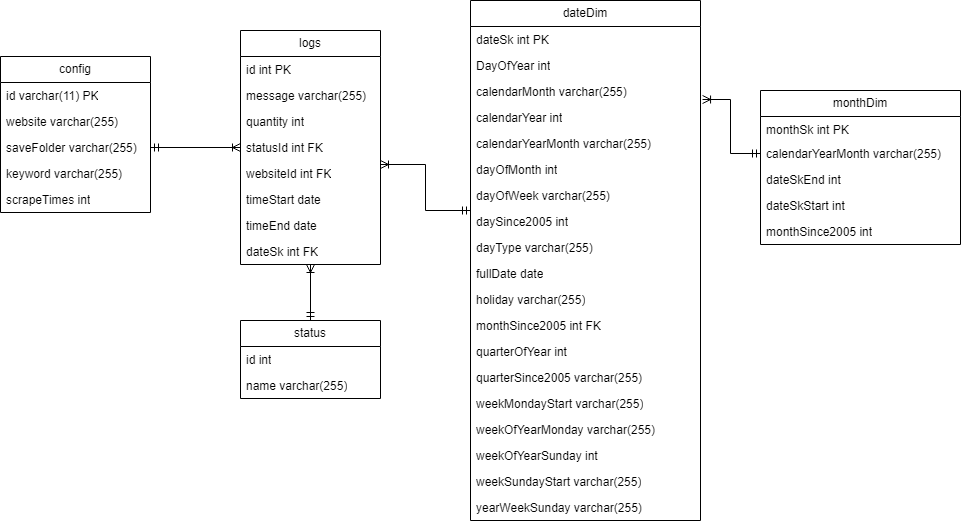

The diagram above was exported from draw.io. Its source (the exported page's mxGraphModel, read from the mxfile embedded in the PNG):
<mxGraphModel dx="794" dy="682" grid="1" gridSize="10" guides="1" tooltips="1" connect="1" arrows="1" fold="1" page="1" pageScale="1" pageWidth="850" pageHeight="1100" math="0" shadow="0">
  <root>
    <mxCell id="0" />
    <mxCell id="1" parent="0" />
    <mxCell id="uebugAxZzgEaHP0NDFZV-1" value="config" style="swimlane;fontStyle=0;childLayout=stackLayout;horizontal=1;startSize=26;fillColor=none;horizontalStack=0;resizeParent=1;resizeParentMax=0;resizeLast=0;collapsible=1;marginBottom=0;whiteSpace=wrap;html=1;" vertex="1" parent="1">
      <mxGeometry x="180" y="86" width="150" height="156" as="geometry" />
    </mxCell>
    <mxCell id="uebugAxZzgEaHP0NDFZV-2" value="id varchar(11) PK" style="text;strokeColor=none;fillColor=none;align=left;verticalAlign=top;spacingLeft=4;spacingRight=4;overflow=hidden;rotatable=0;points=[[0,0.5],[1,0.5]];portConstraint=eastwest;whiteSpace=wrap;html=1;" vertex="1" parent="uebugAxZzgEaHP0NDFZV-1">
      <mxGeometry y="26" width="150" height="26" as="geometry" />
    </mxCell>
    <mxCell id="uebugAxZzgEaHP0NDFZV-3" value="website varchar(255)" style="text;strokeColor=none;fillColor=none;align=left;verticalAlign=top;spacingLeft=4;spacingRight=4;overflow=hidden;rotatable=0;points=[[0,0.5],[1,0.5]];portConstraint=eastwest;whiteSpace=wrap;html=1;" vertex="1" parent="uebugAxZzgEaHP0NDFZV-1">
      <mxGeometry y="52" width="150" height="26" as="geometry" />
    </mxCell>
    <mxCell id="uebugAxZzgEaHP0NDFZV-4" value="saveFolder varchar(255)" style="text;strokeColor=none;fillColor=none;align=left;verticalAlign=top;spacingLeft=4;spacingRight=4;overflow=hidden;rotatable=0;points=[[0,0.5],[1,0.5]];portConstraint=eastwest;whiteSpace=wrap;html=1;" vertex="1" parent="uebugAxZzgEaHP0NDFZV-1">
      <mxGeometry y="78" width="150" height="26" as="geometry" />
    </mxCell>
    <mxCell id="uebugAxZzgEaHP0NDFZV-5" value="keyword varchar(255)" style="text;strokeColor=none;fillColor=none;align=left;verticalAlign=top;spacingLeft=4;spacingRight=4;overflow=hidden;rotatable=0;points=[[0,0.5],[1,0.5]];portConstraint=eastwest;whiteSpace=wrap;html=1;" vertex="1" parent="uebugAxZzgEaHP0NDFZV-1">
      <mxGeometry y="104" width="150" height="26" as="geometry" />
    </mxCell>
    <mxCell id="uebugAxZzgEaHP0NDFZV-6" value="scrapeTimes int" style="text;strokeColor=none;fillColor=none;align=left;verticalAlign=top;spacingLeft=4;spacingRight=4;overflow=hidden;rotatable=0;points=[[0,0.5],[1,0.5]];portConstraint=eastwest;whiteSpace=wrap;html=1;" vertex="1" parent="uebugAxZzgEaHP0NDFZV-1">
      <mxGeometry y="130" width="150" height="26" as="geometry" />
    </mxCell>
    <mxCell id="uebugAxZzgEaHP0NDFZV-7" style="edgeStyle=orthogonalEdgeStyle;rounded=0;orthogonalLoop=1;jettySize=auto;html=1;endArrow=ERmandOne;endFill=0;startArrow=ERoneToMany;startFill=0;" edge="1" parent="1" source="uebugAxZzgEaHP0NDFZV-9" target="uebugAxZzgEaHP0NDFZV-4">
      <mxGeometry relative="1" as="geometry" />
    </mxCell>
    <mxCell id="uebugAxZzgEaHP0NDFZV-8" style="edgeStyle=orthogonalEdgeStyle;rounded=0;orthogonalLoop=1;jettySize=auto;html=1;endArrow=ERmandOne;endFill=0;startArrow=ERoneToMany;startFill=0;" edge="1" parent="1" source="uebugAxZzgEaHP0NDFZV-9" target="uebugAxZzgEaHP0NDFZV-18">
      <mxGeometry relative="1" as="geometry" />
    </mxCell>
    <mxCell id="uebugAxZzgEaHP0NDFZV-9" value="logs" style="swimlane;fontStyle=0;childLayout=stackLayout;horizontal=1;startSize=26;fillColor=none;horizontalStack=0;resizeParent=1;resizeParentMax=0;resizeLast=0;collapsible=1;marginBottom=0;whiteSpace=wrap;html=1;" vertex="1" parent="1">
      <mxGeometry x="420" y="60" width="140" height="234" as="geometry" />
    </mxCell>
    <mxCell id="uebugAxZzgEaHP0NDFZV-10" value="id int PK" style="text;strokeColor=none;fillColor=none;align=left;verticalAlign=top;spacingLeft=4;spacingRight=4;overflow=hidden;rotatable=0;points=[[0,0.5],[1,0.5]];portConstraint=eastwest;whiteSpace=wrap;html=1;" vertex="1" parent="uebugAxZzgEaHP0NDFZV-9">
      <mxGeometry y="26" width="140" height="26" as="geometry" />
    </mxCell>
    <mxCell id="uebugAxZzgEaHP0NDFZV-11" value="message varchar(255)" style="text;strokeColor=none;fillColor=none;align=left;verticalAlign=top;spacingLeft=4;spacingRight=4;overflow=hidden;rotatable=0;points=[[0,0.5],[1,0.5]];portConstraint=eastwest;whiteSpace=wrap;html=1;" vertex="1" parent="uebugAxZzgEaHP0NDFZV-9">
      <mxGeometry y="52" width="140" height="26" as="geometry" />
    </mxCell>
    <mxCell id="uebugAxZzgEaHP0NDFZV-12" value="quantity int" style="text;strokeColor=none;fillColor=none;align=left;verticalAlign=top;spacingLeft=4;spacingRight=4;overflow=hidden;rotatable=0;points=[[0,0.5],[1,0.5]];portConstraint=eastwest;whiteSpace=wrap;html=1;" vertex="1" parent="uebugAxZzgEaHP0NDFZV-9">
      <mxGeometry y="78" width="140" height="26" as="geometry" />
    </mxCell>
    <mxCell id="uebugAxZzgEaHP0NDFZV-13" value="statusId int FK" style="text;strokeColor=none;fillColor=none;align=left;verticalAlign=top;spacingLeft=4;spacingRight=4;overflow=hidden;rotatable=0;points=[[0,0.5],[1,0.5]];portConstraint=eastwest;whiteSpace=wrap;html=1;" vertex="1" parent="uebugAxZzgEaHP0NDFZV-9">
      <mxGeometry y="104" width="140" height="26" as="geometry" />
    </mxCell>
    <mxCell id="uebugAxZzgEaHP0NDFZV-14" value="websiteId int FK" style="text;strokeColor=none;fillColor=none;align=left;verticalAlign=top;spacingLeft=4;spacingRight=4;overflow=hidden;rotatable=0;points=[[0,0.5],[1,0.5]];portConstraint=eastwest;whiteSpace=wrap;html=1;" vertex="1" parent="uebugAxZzgEaHP0NDFZV-9">
      <mxGeometry y="130" width="140" height="26" as="geometry" />
    </mxCell>
    <mxCell id="uebugAxZzgEaHP0NDFZV-15" value="timeStart date" style="text;strokeColor=none;fillColor=none;align=left;verticalAlign=top;spacingLeft=4;spacingRight=4;overflow=hidden;rotatable=0;points=[[0,0.5],[1,0.5]];portConstraint=eastwest;whiteSpace=wrap;html=1;" vertex="1" parent="uebugAxZzgEaHP0NDFZV-9">
      <mxGeometry y="156" width="140" height="26" as="geometry" />
    </mxCell>
    <mxCell id="uebugAxZzgEaHP0NDFZV-16" value="timeEnd date" style="text;strokeColor=none;fillColor=none;align=left;verticalAlign=top;spacingLeft=4;spacingRight=4;overflow=hidden;rotatable=0;points=[[0,0.5],[1,0.5]];portConstraint=eastwest;whiteSpace=wrap;html=1;" vertex="1" parent="uebugAxZzgEaHP0NDFZV-9">
      <mxGeometry y="182" width="140" height="26" as="geometry" />
    </mxCell>
    <mxCell id="uebugAxZzgEaHP0NDFZV-17" value="dateSk int FK" style="text;strokeColor=none;fillColor=none;align=left;verticalAlign=top;spacingLeft=4;spacingRight=4;overflow=hidden;rotatable=0;points=[[0,0.5],[1,0.5]];portConstraint=eastwest;whiteSpace=wrap;html=1;" vertex="1" parent="uebugAxZzgEaHP0NDFZV-9">
      <mxGeometry y="208" width="140" height="26" as="geometry" />
    </mxCell>
    <mxCell id="uebugAxZzgEaHP0NDFZV-18" value="status" style="swimlane;fontStyle=0;childLayout=stackLayout;horizontal=1;startSize=26;fillColor=none;horizontalStack=0;resizeParent=1;resizeParentMax=0;resizeLast=0;collapsible=1;marginBottom=0;whiteSpace=wrap;html=1;" vertex="1" parent="1">
      <mxGeometry x="420" y="350" width="140" height="78" as="geometry" />
    </mxCell>
    <mxCell id="uebugAxZzgEaHP0NDFZV-19" value="id int" style="text;strokeColor=none;fillColor=none;align=left;verticalAlign=top;spacingLeft=4;spacingRight=4;overflow=hidden;rotatable=0;points=[[0,0.5],[1,0.5]];portConstraint=eastwest;whiteSpace=wrap;html=1;" vertex="1" parent="uebugAxZzgEaHP0NDFZV-18">
      <mxGeometry y="26" width="140" height="26" as="geometry" />
    </mxCell>
    <mxCell id="uebugAxZzgEaHP0NDFZV-20" value="name varchar(255)" style="text;strokeColor=none;fillColor=none;align=left;verticalAlign=top;spacingLeft=4;spacingRight=4;overflow=hidden;rotatable=0;points=[[0,0.5],[1,0.5]];portConstraint=eastwest;whiteSpace=wrap;html=1;" vertex="1" parent="uebugAxZzgEaHP0NDFZV-18">
      <mxGeometry y="52" width="140" height="26" as="geometry" />
    </mxCell>
    <mxCell id="uebugAxZzgEaHP0NDFZV-21" value="monthDim" style="swimlane;fontStyle=0;childLayout=stackLayout;horizontal=1;startSize=26;fillColor=none;horizontalStack=0;resizeParent=1;resizeParentMax=0;resizeLast=0;collapsible=1;marginBottom=0;whiteSpace=wrap;html=1;" vertex="1" parent="1">
      <mxGeometry x="940" y="120" width="200" height="154" as="geometry" />
    </mxCell>
    <mxCell id="uebugAxZzgEaHP0NDFZV-22" value="monthSk int PK" style="text;strokeColor=none;fillColor=none;align=left;verticalAlign=top;spacingLeft=4;spacingRight=4;overflow=hidden;rotatable=0;points=[[0,0.5],[1,0.5]];portConstraint=eastwest;whiteSpace=wrap;html=1;" vertex="1" parent="uebugAxZzgEaHP0NDFZV-21">
      <mxGeometry y="26" width="200" height="24" as="geometry" />
    </mxCell>
    <mxCell id="uebugAxZzgEaHP0NDFZV-23" value="calendarYearMonth varchar(255)" style="text;strokeColor=none;fillColor=none;align=left;verticalAlign=top;spacingLeft=4;spacingRight=4;overflow=hidden;rotatable=0;points=[[0,0.5],[1,0.5]];portConstraint=eastwest;whiteSpace=wrap;html=1;" vertex="1" parent="uebugAxZzgEaHP0NDFZV-21">
      <mxGeometry y="50" width="200" height="26" as="geometry" />
    </mxCell>
    <mxCell id="uebugAxZzgEaHP0NDFZV-24" value="dateSkEnd int" style="text;strokeColor=none;fillColor=none;align=left;verticalAlign=top;spacingLeft=4;spacingRight=4;overflow=hidden;rotatable=0;points=[[0,0.5],[1,0.5]];portConstraint=eastwest;whiteSpace=wrap;html=1;" vertex="1" parent="uebugAxZzgEaHP0NDFZV-21">
      <mxGeometry y="76" width="200" height="26" as="geometry" />
    </mxCell>
    <mxCell id="uebugAxZzgEaHP0NDFZV-25" value="dateSkStart int" style="text;strokeColor=none;fillColor=none;align=left;verticalAlign=top;spacingLeft=4;spacingRight=4;overflow=hidden;rotatable=0;points=[[0,0.5],[1,0.5]];portConstraint=eastwest;whiteSpace=wrap;html=1;" vertex="1" parent="uebugAxZzgEaHP0NDFZV-21">
      <mxGeometry y="102" width="200" height="26" as="geometry" />
    </mxCell>
    <mxCell id="uebugAxZzgEaHP0NDFZV-26" value="monthSince2005 int" style="text;strokeColor=none;fillColor=none;align=left;verticalAlign=top;spacingLeft=4;spacingRight=4;overflow=hidden;rotatable=0;points=[[0,0.5],[1,0.5]];portConstraint=eastwest;whiteSpace=wrap;html=1;" vertex="1" parent="uebugAxZzgEaHP0NDFZV-21">
      <mxGeometry y="128" width="200" height="26" as="geometry" />
    </mxCell>
    <mxCell id="uebugAxZzgEaHP0NDFZV-27" value="dateDim" style="swimlane;fontStyle=0;childLayout=stackLayout;horizontal=1;startSize=26;fillColor=none;horizontalStack=0;resizeParent=1;resizeParentMax=0;resizeLast=0;collapsible=1;marginBottom=0;whiteSpace=wrap;html=1;" vertex="1" parent="1">
      <mxGeometry x="650" y="30" width="230" height="520" as="geometry" />
    </mxCell>
    <mxCell id="uebugAxZzgEaHP0NDFZV-28" value="dateSk int PK" style="text;strokeColor=none;fillColor=none;align=left;verticalAlign=top;spacingLeft=4;spacingRight=4;overflow=hidden;rotatable=0;points=[[0,0.5],[1,0.5]];portConstraint=eastwest;whiteSpace=wrap;html=1;" vertex="1" parent="uebugAxZzgEaHP0NDFZV-27">
      <mxGeometry y="26" width="230" height="26" as="geometry" />
    </mxCell>
    <mxCell id="uebugAxZzgEaHP0NDFZV-29" value="DayOfYear int" style="text;strokeColor=none;fillColor=none;align=left;verticalAlign=top;spacingLeft=4;spacingRight=4;overflow=hidden;rotatable=0;points=[[0,0.5],[1,0.5]];portConstraint=eastwest;whiteSpace=wrap;html=1;" vertex="1" parent="uebugAxZzgEaHP0NDFZV-27">
      <mxGeometry y="52" width="230" height="26" as="geometry" />
    </mxCell>
    <mxCell id="uebugAxZzgEaHP0NDFZV-30" value="calendarMonth varchar(255)" style="text;strokeColor=none;fillColor=none;align=left;verticalAlign=top;spacingLeft=4;spacingRight=4;overflow=hidden;rotatable=0;points=[[0,0.5],[1,0.5]];portConstraint=eastwest;whiteSpace=wrap;html=1;" vertex="1" parent="uebugAxZzgEaHP0NDFZV-27">
      <mxGeometry y="78" width="230" height="26" as="geometry" />
    </mxCell>
    <mxCell id="uebugAxZzgEaHP0NDFZV-31" value="calendarYear int" style="text;strokeColor=none;fillColor=none;align=left;verticalAlign=top;spacingLeft=4;spacingRight=4;overflow=hidden;rotatable=0;points=[[0,0.5],[1,0.5]];portConstraint=eastwest;whiteSpace=wrap;html=1;" vertex="1" parent="uebugAxZzgEaHP0NDFZV-27">
      <mxGeometry y="104" width="230" height="26" as="geometry" />
    </mxCell>
    <mxCell id="uebugAxZzgEaHP0NDFZV-32" value="calendarYearMonth varchar(255)&amp;nbsp;" style="text;strokeColor=none;fillColor=none;align=left;verticalAlign=top;spacingLeft=4;spacingRight=4;overflow=hidden;rotatable=0;points=[[0,0.5],[1,0.5]];portConstraint=eastwest;whiteSpace=wrap;html=1;" vertex="1" parent="uebugAxZzgEaHP0NDFZV-27">
      <mxGeometry y="130" width="230" height="26" as="geometry" />
    </mxCell>
    <mxCell id="uebugAxZzgEaHP0NDFZV-33" value="dayOfMonth int" style="text;strokeColor=none;fillColor=none;align=left;verticalAlign=top;spacingLeft=4;spacingRight=4;overflow=hidden;rotatable=0;points=[[0,0.5],[1,0.5]];portConstraint=eastwest;whiteSpace=wrap;html=1;" vertex="1" parent="uebugAxZzgEaHP0NDFZV-27">
      <mxGeometry y="156" width="230" height="26" as="geometry" />
    </mxCell>
    <mxCell id="uebugAxZzgEaHP0NDFZV-34" value="dayOfWeek varchar(255)" style="text;strokeColor=none;fillColor=none;align=left;verticalAlign=top;spacingLeft=4;spacingRight=4;overflow=hidden;rotatable=0;points=[[0,0.5],[1,0.5]];portConstraint=eastwest;whiteSpace=wrap;html=1;" vertex="1" parent="uebugAxZzgEaHP0NDFZV-27">
      <mxGeometry y="182" width="230" height="26" as="geometry" />
    </mxCell>
    <mxCell id="uebugAxZzgEaHP0NDFZV-35" value="daySince2005 int" style="text;strokeColor=none;fillColor=none;align=left;verticalAlign=top;spacingLeft=4;spacingRight=4;overflow=hidden;rotatable=0;points=[[0,0.5],[1,0.5]];portConstraint=eastwest;whiteSpace=wrap;html=1;" vertex="1" parent="uebugAxZzgEaHP0NDFZV-27">
      <mxGeometry y="208" width="230" height="26" as="geometry" />
    </mxCell>
    <mxCell id="uebugAxZzgEaHP0NDFZV-36" value="dayType varchar(255)" style="text;strokeColor=none;fillColor=none;align=left;verticalAlign=top;spacingLeft=4;spacingRight=4;overflow=hidden;rotatable=0;points=[[0,0.5],[1,0.5]];portConstraint=eastwest;whiteSpace=wrap;html=1;" vertex="1" parent="uebugAxZzgEaHP0NDFZV-27">
      <mxGeometry y="234" width="230" height="26" as="geometry" />
    </mxCell>
    <mxCell id="uebugAxZzgEaHP0NDFZV-37" value="fullDate date" style="text;strokeColor=none;fillColor=none;align=left;verticalAlign=top;spacingLeft=4;spacingRight=4;overflow=hidden;rotatable=0;points=[[0,0.5],[1,0.5]];portConstraint=eastwest;whiteSpace=wrap;html=1;" vertex="1" parent="uebugAxZzgEaHP0NDFZV-27">
      <mxGeometry y="260" width="230" height="26" as="geometry" />
    </mxCell>
    <mxCell id="uebugAxZzgEaHP0NDFZV-38" value="holiday varchar(255)" style="text;strokeColor=none;fillColor=none;align=left;verticalAlign=top;spacingLeft=4;spacingRight=4;overflow=hidden;rotatable=0;points=[[0,0.5],[1,0.5]];portConstraint=eastwest;whiteSpace=wrap;html=1;" vertex="1" parent="uebugAxZzgEaHP0NDFZV-27">
      <mxGeometry y="286" width="230" height="26" as="geometry" />
    </mxCell>
    <mxCell id="uebugAxZzgEaHP0NDFZV-39" value="monthSince2005 int FK" style="text;strokeColor=none;fillColor=none;align=left;verticalAlign=top;spacingLeft=4;spacingRight=4;overflow=hidden;rotatable=0;points=[[0,0.5],[1,0.5]];portConstraint=eastwest;whiteSpace=wrap;html=1;" vertex="1" parent="uebugAxZzgEaHP0NDFZV-27">
      <mxGeometry y="312" width="230" height="26" as="geometry" />
    </mxCell>
    <mxCell id="uebugAxZzgEaHP0NDFZV-40" value="quarterOfYear int" style="text;strokeColor=none;fillColor=none;align=left;verticalAlign=top;spacingLeft=4;spacingRight=4;overflow=hidden;rotatable=0;points=[[0,0.5],[1,0.5]];portConstraint=eastwest;whiteSpace=wrap;html=1;" vertex="1" parent="uebugAxZzgEaHP0NDFZV-27">
      <mxGeometry y="338" width="230" height="26" as="geometry" />
    </mxCell>
    <mxCell id="uebugAxZzgEaHP0NDFZV-41" value="quarterSince2005 varchar(255)" style="text;strokeColor=none;fillColor=none;align=left;verticalAlign=top;spacingLeft=4;spacingRight=4;overflow=hidden;rotatable=0;points=[[0,0.5],[1,0.5]];portConstraint=eastwest;whiteSpace=wrap;html=1;" vertex="1" parent="uebugAxZzgEaHP0NDFZV-27">
      <mxGeometry y="364" width="230" height="26" as="geometry" />
    </mxCell>
    <mxCell id="uebugAxZzgEaHP0NDFZV-42" value="weekMondayStart varchar(255)" style="text;strokeColor=none;fillColor=none;align=left;verticalAlign=top;spacingLeft=4;spacingRight=4;overflow=hidden;rotatable=0;points=[[0,0.5],[1,0.5]];portConstraint=eastwest;whiteSpace=wrap;html=1;" vertex="1" parent="uebugAxZzgEaHP0NDFZV-27">
      <mxGeometry y="390" width="230" height="26" as="geometry" />
    </mxCell>
    <mxCell id="uebugAxZzgEaHP0NDFZV-43" value="weekOfYearMonday varchar(255)&lt;div&gt;&lt;br&gt;&lt;/div&gt;" style="text;strokeColor=none;fillColor=none;align=left;verticalAlign=top;spacingLeft=4;spacingRight=4;overflow=hidden;rotatable=0;points=[[0,0.5],[1,0.5]];portConstraint=eastwest;whiteSpace=wrap;html=1;" vertex="1" parent="uebugAxZzgEaHP0NDFZV-27">
      <mxGeometry y="416" width="230" height="26" as="geometry" />
    </mxCell>
    <mxCell id="uebugAxZzgEaHP0NDFZV-44" value="weekOfYearSunday int" style="text;strokeColor=none;fillColor=none;align=left;verticalAlign=top;spacingLeft=4;spacingRight=4;overflow=hidden;rotatable=0;points=[[0,0.5],[1,0.5]];portConstraint=eastwest;whiteSpace=wrap;html=1;" vertex="1" parent="uebugAxZzgEaHP0NDFZV-27">
      <mxGeometry y="442" width="230" height="26" as="geometry" />
    </mxCell>
    <mxCell id="uebugAxZzgEaHP0NDFZV-45" value="weekSundayStart varchar(255)" style="text;strokeColor=none;fillColor=none;align=left;verticalAlign=top;spacingLeft=4;spacingRight=4;overflow=hidden;rotatable=0;points=[[0,0.5],[1,0.5]];portConstraint=eastwest;whiteSpace=wrap;html=1;" vertex="1" parent="uebugAxZzgEaHP0NDFZV-27">
      <mxGeometry y="468" width="230" height="26" as="geometry" />
    </mxCell>
    <mxCell id="uebugAxZzgEaHP0NDFZV-46" value="yearWeekSunday varchar(255)" style="text;strokeColor=none;fillColor=none;align=left;verticalAlign=top;spacingLeft=4;spacingRight=4;overflow=hidden;rotatable=0;points=[[0,0.5],[1,0.5]];portConstraint=eastwest;whiteSpace=wrap;html=1;" vertex="1" parent="uebugAxZzgEaHP0NDFZV-27">
      <mxGeometry y="494" width="230" height="26" as="geometry" />
    </mxCell>
    <mxCell id="uebugAxZzgEaHP0NDFZV-47" style="edgeStyle=orthogonalEdgeStyle;rounded=0;orthogonalLoop=1;jettySize=auto;html=1;endArrow=ERmandOne;endFill=0;startArrow=ERoneToMany;startFill=0;entryX=0;entryY=0.5;entryDx=0;entryDy=0;exitX=1.009;exitY=0.808;exitDx=0;exitDy=0;exitPerimeter=0;" edge="1" parent="1" source="uebugAxZzgEaHP0NDFZV-30" target="uebugAxZzgEaHP0NDFZV-23">
      <mxGeometry relative="1" as="geometry">
        <mxPoint x="360" y="494" as="sourcePoint" />
        <mxPoint x="360" y="550" as="targetPoint" />
      </mxGeometry>
    </mxCell>
    <mxCell id="uebugAxZzgEaHP0NDFZV-48" style="edgeStyle=orthogonalEdgeStyle;rounded=0;orthogonalLoop=1;jettySize=auto;html=1;endArrow=ERmandOne;endFill=0;startArrow=ERoneToMany;startFill=0;entryX=0;entryY=0.077;entryDx=0;entryDy=0;entryPerimeter=0;exitX=1;exitY=0.154;exitDx=0;exitDy=0;exitPerimeter=0;" edge="1" parent="1" source="uebugAxZzgEaHP0NDFZV-14" target="uebugAxZzgEaHP0NDFZV-35">
      <mxGeometry relative="1" as="geometry">
        <mxPoint x="600" y="190" as="sourcePoint" />
        <mxPoint x="600" y="246" as="targetPoint" />
      </mxGeometry>
    </mxCell>
  </root>
</mxGraphModel>